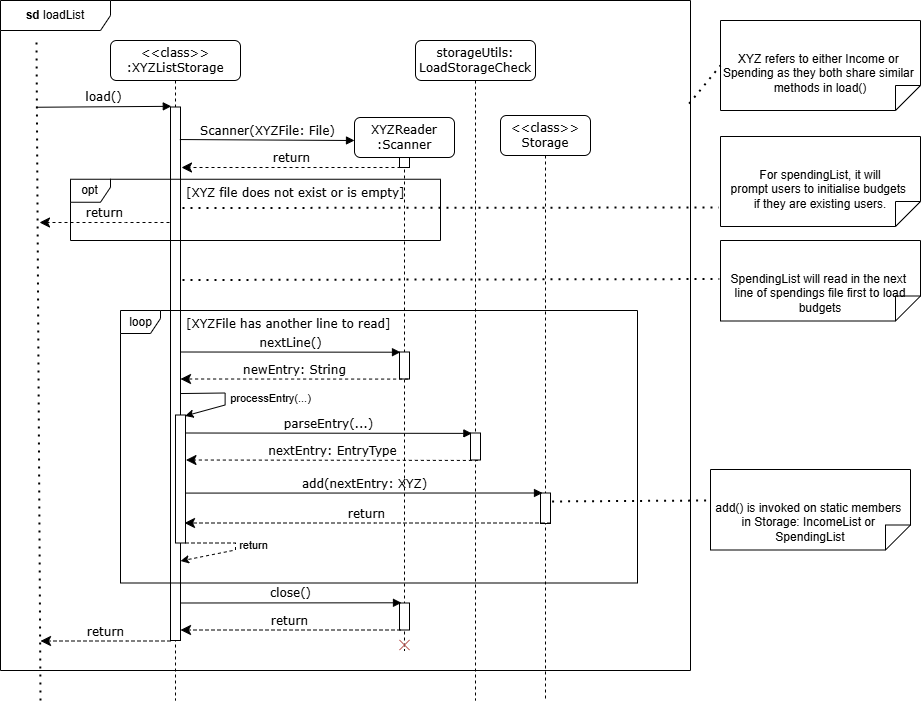

The diagram above was exported from draw.io. Its source (the exported page's mxGraphModel, read from the mxfile embedded in the PNG):
<mxGraphModel dx="1436" dy="853" grid="1" gridSize="10" guides="1" tooltips="1" connect="1" arrows="1" fold="1" page="1" pageScale="1" pageWidth="850" pageHeight="1100" math="0" shadow="0">
  <root>
    <mxCell id="0" />
    <mxCell id="1" parent="0" />
    <mxCell id="TTl6S7M1KufMtSmpyPe6-11" value="&amp;lt;&amp;lt;class&amp;gt;&amp;gt;&lt;br&gt;:XYZListStorage" style="shape=umlLifeline;perimeter=lifelinePerimeter;whiteSpace=wrap;html=1;container=1;collapsible=0;recursiveResize=0;outlineConnect=0;rounded=1;shadow=0;comic=0;labelBackgroundColor=none;strokeWidth=1;fontFamily=Verdana;fontSize=12;align=center;" vertex="1" parent="1">
      <mxGeometry x="120" y="40" width="130" height="660" as="geometry" />
    </mxCell>
    <mxCell id="TTl6S7M1KufMtSmpyPe6-12" value="" style="html=1;points=[];perimeter=orthogonalPerimeter;rounded=0;shadow=0;comic=0;labelBackgroundColor=none;strokeWidth=1;fontFamily=Verdana;fontSize=12;align=center;" vertex="1" parent="TTl6S7M1KufMtSmpyPe6-11">
      <mxGeometry x="60" y="66.5" width="10" height="533.5" as="geometry" />
    </mxCell>
    <mxCell id="CP0J5joIOKDkvNYhPWVq-2" value="" style="html=1;points=[];perimeter=orthogonalPerimeter;rounded=0;shadow=0;comic=0;labelBackgroundColor=none;strokeWidth=1;fontFamily=Verdana;fontSize=12;align=center;" vertex="1" parent="TTl6S7M1KufMtSmpyPe6-11">
      <mxGeometry x="65" y="374.5" width="10" height="128" as="geometry" />
    </mxCell>
    <mxCell id="TTl6S7M1KufMtSmpyPe6-20" value="XYZReader&lt;div&gt;:Scanner&lt;/div&gt;" style="shape=umlLifeline;perimeter=lifelinePerimeter;whiteSpace=wrap;html=1;container=1;collapsible=0;recursiveResize=0;outlineConnect=0;rounded=1;shadow=0;comic=0;labelBackgroundColor=none;strokeWidth=1;fontFamily=Verdana;fontSize=12;align=center;" vertex="1" parent="1">
      <mxGeometry x="364" y="117" width="100" height="533" as="geometry" />
    </mxCell>
    <mxCell id="diFPboeqVkZOfQBzigqi-6" value="" style="html=1;points=[];perimeter=orthogonalPerimeter;rounded=0;shadow=0;comic=0;labelBackgroundColor=none;strokeWidth=1;fontFamily=Verdana;fontSize=12;align=center;" vertex="1" parent="TTl6S7M1KufMtSmpyPe6-20">
      <mxGeometry x="45" y="40" width="10" height="10" as="geometry" />
    </mxCell>
    <mxCell id="CP0J5joIOKDkvNYhPWVq-40" value="" style="html=1;points=[];perimeter=orthogonalPerimeter;rounded=0;shadow=0;comic=0;labelBackgroundColor=none;strokeWidth=1;fontFamily=Verdana;fontSize=12;align=center;" vertex="1" parent="TTl6S7M1KufMtSmpyPe6-20">
      <mxGeometry x="45" y="485.5" width="10" height="27" as="geometry" />
    </mxCell>
    <mxCell id="yZEyTZKWGtsULgY1oSS_-1" value="" style="shape=mxgraph.sysml.x;fillColor=#f8cecc;strokeColor=#b85450;" vertex="1" parent="TTl6S7M1KufMtSmpyPe6-20">
      <mxGeometry x="45" y="522.5" width="10" height="10" as="geometry" />
    </mxCell>
    <mxCell id="TTl6S7M1KufMtSmpyPe6-33" value="" style="endArrow=none;dashed=1;html=1;dashPattern=1 3;strokeWidth=2;rounded=0;" edge="1" parent="1">
      <mxGeometry width="50" height="50" relative="1" as="geometry">
        <mxPoint x="50" y="700" as="sourcePoint" />
        <mxPoint x="46" y="40" as="targetPoint" />
      </mxGeometry>
    </mxCell>
    <mxCell id="TTl6S7M1KufMtSmpyPe6-13" value="load()" style="html=1;verticalAlign=bottom;endArrow=block;labelBackgroundColor=none;fontFamily=Verdana;fontSize=12;edgeStyle=elbowEdgeStyle;elbow=vertical;exitX=1.02;exitY=0.103;exitDx=0;exitDy=0;exitPerimeter=0;" edge="1" parent="1">
      <mxGeometry relative="1" as="geometry">
        <mxPoint x="46.00000000000006" y="106.75" as="sourcePoint" />
        <mxPoint x="180.8" y="106" as="targetPoint" />
        <Array as="points" />
      </mxGeometry>
    </mxCell>
    <mxCell id="ltuv_WUYf4RzShDs2ffu-2" value="Scanner(XYZFile: File)" style="html=1;verticalAlign=bottom;endArrow=block;labelBackgroundColor=none;fontFamily=Verdana;fontSize=12;edgeStyle=elbowEdgeStyle;elbow=vertical;exitX=0.931;exitY=0.061;exitDx=0;exitDy=0;exitPerimeter=0;" edge="1" parent="1" source="TTl6S7M1KufMtSmpyPe6-12">
      <mxGeometry relative="1" as="geometry">
        <mxPoint x="210" y="140" as="sourcePoint" />
        <mxPoint x="364" y="140" as="targetPoint" />
        <Array as="points">
          <mxPoint x="370" y="140" />
        </Array>
      </mxGeometry>
    </mxCell>
    <mxCell id="diFPboeqVkZOfQBzigqi-8" value="nextLine()" style="html=1;verticalAlign=bottom;endArrow=block;labelBackgroundColor=none;fontFamily=Verdana;fontSize=12;edgeStyle=elbowEdgeStyle;elbow=vertical;" edge="1" parent="1">
      <mxGeometry relative="1" as="geometry">
        <mxPoint x="190" y="351.5" as="sourcePoint" />
        <mxPoint x="409.9999999999999" y="351.4996774193549" as="targetPoint" />
        <Array as="points" />
      </mxGeometry>
    </mxCell>
    <mxCell id="CP0J5joIOKDkvNYhPWVq-5" value="storageUtils:&lt;div&gt;LoadStorageCheck&lt;/div&gt;" style="shape=umlLifeline;perimeter=lifelinePerimeter;whiteSpace=wrap;html=1;container=1;collapsible=0;recursiveResize=0;outlineConnect=0;rounded=1;shadow=0;comic=0;labelBackgroundColor=none;strokeWidth=1;fontFamily=Verdana;fontSize=12;align=center;" vertex="1" parent="1">
      <mxGeometry x="425" y="40" width="120" height="660" as="geometry" />
    </mxCell>
    <mxCell id="CP0J5joIOKDkvNYhPWVq-16" value="" style="html=1;points=[];perimeter=orthogonalPerimeter;rounded=0;shadow=0;comic=0;labelBackgroundColor=none;strokeWidth=1;fontFamily=Verdana;fontSize=12;align=center;" vertex="1" parent="CP0J5joIOKDkvNYhPWVq-5">
      <mxGeometry x="55" y="392.5" width="10" height="27" as="geometry" />
    </mxCell>
    <mxCell id="CP0J5joIOKDkvNYhPWVq-17" value="nextEntry: EntryType" style="html=1;verticalAlign=bottom;endArrow=classic;dashed=1;endSize=8;labelBackgroundColor=none;fontFamily=Verdana;fontSize=12;edgeStyle=elbowEdgeStyle;elbow=vertical;endFill=1;exitX=0.737;exitY=0.998;exitDx=0;exitDy=0;exitPerimeter=0;entryX=1.047;entryY=0.308;entryDx=0;entryDy=0;entryPerimeter=0;" edge="1" parent="1">
      <mxGeometry relative="1" as="geometry">
        <mxPoint x="195.47000000000003" y="459.4559999999999" as="targetPoint" />
        <Array as="points">
          <mxPoint x="343.98" y="459.5" />
          <mxPoint x="373.98" y="459.5" />
        </Array>
        <mxPoint x="487.3699999999999" y="459.9459999999999" as="sourcePoint" />
      </mxGeometry>
    </mxCell>
    <mxCell id="CP0J5joIOKDkvNYhPWVq-18" value="&amp;lt;&amp;lt;class&amp;gt;&amp;gt;&lt;div&gt;Storage&lt;/div&gt;" style="shape=umlLifeline;perimeter=lifelinePerimeter;whiteSpace=wrap;html=1;container=1;collapsible=0;recursiveResize=0;outlineConnect=0;rounded=1;shadow=0;comic=0;labelBackgroundColor=none;strokeWidth=1;fontFamily=Verdana;fontSize=12;align=center;" vertex="1" parent="1">
      <mxGeometry x="510" y="115" width="90" height="585" as="geometry" />
    </mxCell>
    <mxCell id="CP0J5joIOKDkvNYhPWVq-19" value="" style="html=1;points=[];perimeter=orthogonalPerimeter;rounded=0;shadow=0;comic=0;labelBackgroundColor=none;strokeWidth=1;fontFamily=Verdana;fontSize=12;align=center;" vertex="1" parent="CP0J5joIOKDkvNYhPWVq-18">
      <mxGeometry x="40" y="377.5" width="10" height="30.5" as="geometry" />
    </mxCell>
    <mxCell id="CP0J5joIOKDkvNYhPWVq-50" value="return" style="html=1;verticalAlign=bottom;endArrow=classic;dashed=1;endSize=8;labelBackgroundColor=none;fontFamily=Verdana;fontSize=12;edgeStyle=elbowEdgeStyle;elbow=vertical;endFill=1;" edge="1" parent="1">
      <mxGeometry relative="1" as="geometry">
        <mxPoint x="50" y="640.5" as="targetPoint" />
        <Array as="points">
          <mxPoint x="125.98000000000002" y="640.5" />
          <mxPoint x="155.98000000000002" y="640.5" />
        </Array>
        <mxPoint x="180" y="640.5" as="sourcePoint" />
      </mxGeometry>
    </mxCell>
    <mxCell id="3bXSi7C9Y8-KL2YZnbaI-1" value="&lt;b&gt;sd&lt;/b&gt;&amp;nbsp;loadList" style="shape=umlFrame;whiteSpace=wrap;html=1;pointerEvents=0;width=110;height=30;" vertex="1" parent="1">
      <mxGeometry x="10" width="690" height="670" as="geometry" />
    </mxCell>
    <mxCell id="TTl6S7M1KufMtSmpyPe6-22" value="loop" style="shape=umlFrame;whiteSpace=wrap;html=1;pointerEvents=0;width=40;height=23;" vertex="1" parent="1">
      <mxGeometry x="130" y="310" width="517" height="272.5" as="geometry" />
    </mxCell>
    <mxCell id="TTl6S7M1KufMtSmpyPe6-23" value="&lt;div style=&quot;text-align: center;&quot;&gt;&lt;span style=&quot;background-color: initial; text-wrap-mode: nowrap;&quot;&gt;&lt;font face=&quot;Verdana&quot;&gt;[XYZFile has&amp;nbsp;&lt;/font&gt;&lt;/span&gt;&lt;span style=&quot;background-color: initial; text-align: left; text-wrap-mode: nowrap;&quot;&gt;&lt;font face=&quot;Verdana&quot;&gt;another line to read]&lt;/font&gt;&lt;/span&gt;&lt;/div&gt;" style="text;whiteSpace=wrap;html=1;" vertex="1" parent="1">
      <mxGeometry x="194" y="310" width="70" height="20" as="geometry" />
    </mxCell>
    <mxCell id="diFPboeqVkZOfQBzigqi-7" value="return" style="html=1;verticalAlign=bottom;endArrow=classic;dashed=1;endSize=8;labelBackgroundColor=none;fontFamily=Verdana;fontSize=12;edgeStyle=elbowEdgeStyle;elbow=vertical;endFill=1;" edge="1" parent="1">
      <mxGeometry relative="1" as="geometry">
        <mxPoint x="191" y="167" as="targetPoint" />
        <Array as="points">
          <mxPoint x="366.98" y="167" />
          <mxPoint x="396.98" y="167" />
        </Array>
        <mxPoint x="410" y="167" as="sourcePoint" />
      </mxGeometry>
    </mxCell>
    <mxCell id="TTl6S7M1KufMtSmpyPe6-21" value="" style="html=1;points=[];perimeter=orthogonalPerimeter;rounded=0;shadow=0;comic=0;labelBackgroundColor=none;strokeWidth=1;fontFamily=Verdana;fontSize=12;align=center;" vertex="1" parent="1">
      <mxGeometry x="409" y="351.5" width="10" height="27" as="geometry" />
    </mxCell>
    <mxCell id="CP0J5joIOKDkvNYhPWVq-1" value="newEntry: String" style="html=1;verticalAlign=bottom;endArrow=classic;dashed=1;endSize=8;labelBackgroundColor=none;fontFamily=Verdana;fontSize=12;edgeStyle=elbowEdgeStyle;elbow=vertical;endFill=1;exitX=0.261;exitY=1.003;exitDx=0;exitDy=0;exitPerimeter=0;" edge="1" parent="1">
      <mxGeometry relative="1" as="geometry">
        <mxPoint x="190" y="378.5" as="targetPoint" />
        <Array as="points">
          <mxPoint x="265.98" y="378.5" />
          <mxPoint x="295.98" y="378.5" />
        </Array>
        <mxPoint x="417.6099999999999" y="378.5809999999999" as="sourcePoint" />
      </mxGeometry>
    </mxCell>
    <mxCell id="CP0J5joIOKDkvNYhPWVq-3" value="" style="endArrow=classic;html=1;rounded=0;exitX=1.038;exitY=0.503;exitDx=0;exitDy=0;exitPerimeter=0;entryX=1.026;entryY=0.012;entryDx=0;entryDy=0;entryPerimeter=0;" edge="1" parent="1">
      <mxGeometry width="50" height="50" relative="1" as="geometry">
        <mxPoint x="190" y="393.0350000000001" as="sourcePoint" />
        <mxPoint x="194.6199999999999" y="415.46000000000004" as="targetPoint" />
        <Array as="points">
          <mxPoint x="234.6199999999999" y="392.5" />
          <mxPoint x="234.6199999999999" y="404.5" />
        </Array>
      </mxGeometry>
    </mxCell>
    <mxCell id="CP0J5joIOKDkvNYhPWVq-4" value="processEntry(...)" style="edgeLabel;html=1;align=center;verticalAlign=middle;resizable=0;points=[];" vertex="1" connectable="0" parent="CP0J5joIOKDkvNYhPWVq-3">
      <mxGeometry x="-0.1452" y="-1" relative="1" as="geometry">
        <mxPoint x="47" y="4" as="offset" />
      </mxGeometry>
    </mxCell>
    <mxCell id="CP0J5joIOKDkvNYhPWVq-15" value="parseEntry(...)" style="html=1;verticalAlign=bottom;endArrow=block;labelBackgroundColor=none;fontFamily=Verdana;fontSize=12;edgeStyle=elbowEdgeStyle;elbow=vertical;entryX=0.137;entryY=-0.003;entryDx=0;entryDy=0;entryPerimeter=0;" edge="1" parent="1" target="CP0J5joIOKDkvNYhPWVq-16">
      <mxGeometry relative="1" as="geometry">
        <mxPoint x="195" y="432.5" as="sourcePoint" />
        <mxPoint x="475.87" y="432.8087301587301" as="targetPoint" />
        <Array as="points" />
      </mxGeometry>
    </mxCell>
    <mxCell id="CP0J5joIOKDkvNYhPWVq-20" value="add(nextEntry: XYZ)" style="html=1;verticalAlign=bottom;endArrow=block;labelBackgroundColor=none;fontFamily=Verdana;fontSize=12;edgeStyle=elbowEdgeStyle;elbow=vertical;exitX=0.978;exitY=0.61;exitDx=0;exitDy=0;exitPerimeter=0;" edge="1" parent="1" source="CP0J5joIOKDkvNYhPWVq-2">
      <mxGeometry relative="1" as="geometry">
        <mxPoint x="200" y="492.5" as="sourcePoint" />
        <mxPoint x="552" y="492.5" as="targetPoint" />
        <Array as="points">
          <mxPoint x="472" y="492.5" />
          <mxPoint x="898" y="621.5" />
        </Array>
      </mxGeometry>
    </mxCell>
    <mxCell id="CP0J5joIOKDkvNYhPWVq-35" value="return" style="html=1;verticalAlign=bottom;endArrow=classic;dashed=1;endSize=8;labelBackgroundColor=none;fontFamily=Verdana;fontSize=12;edgeStyle=elbowEdgeStyle;elbow=vertical;endFill=1;" edge="1" parent="1">
      <mxGeometry relative="1" as="geometry">
        <mxPoint x="194" y="522.5" as="targetPoint" />
        <Array as="points">
          <mxPoint x="374" y="522.5" />
          <mxPoint x="729" y="586.5" />
        </Array>
        <mxPoint x="560" y="522.5" as="sourcePoint" />
      </mxGeometry>
    </mxCell>
    <mxCell id="CP0J5joIOKDkvNYhPWVq-39" value="close()" style="html=1;verticalAlign=bottom;endArrow=block;labelBackgroundColor=none;fontFamily=Verdana;fontSize=12;edgeStyle=elbowEdgeStyle;elbow=vertical;" edge="1" parent="1">
      <mxGeometry relative="1" as="geometry">
        <mxPoint x="190" y="602.5" as="sourcePoint" />
        <mxPoint x="410.9899999999999" y="602.4996774193548" as="targetPoint" />
        <Array as="points" />
      </mxGeometry>
    </mxCell>
    <mxCell id="CP0J5joIOKDkvNYhPWVq-36" value="" style="endArrow=classic;html=1;rounded=0;entryX=1.028;entryY=0.885;entryDx=0;entryDy=0;entryPerimeter=0;dashed=1;exitX=1.013;exitY=0.765;exitDx=0;exitDy=0;exitPerimeter=0;" edge="1" parent="1">
      <mxGeometry width="50" height="50" relative="1" as="geometry">
        <mxPoint x="195" y="542.5" as="sourcePoint" />
        <mxPoint x="190" y="560.5" as="targetPoint" />
        <Array as="points">
          <mxPoint x="245" y="542.5" />
          <mxPoint x="245" y="549.5" />
        </Array>
      </mxGeometry>
    </mxCell>
    <mxCell id="CP0J5joIOKDkvNYhPWVq-37" value="return" style="edgeLabel;html=1;align=center;verticalAlign=middle;resizable=0;points=[];" vertex="1" connectable="0" parent="CP0J5joIOKDkvNYhPWVq-36">
      <mxGeometry x="-0.2361" y="3" relative="1" as="geometry">
        <mxPoint x="24" y="5" as="offset" />
      </mxGeometry>
    </mxCell>
    <mxCell id="CP0J5joIOKDkvNYhPWVq-41" value="return" style="html=1;verticalAlign=bottom;endArrow=classic;dashed=1;endSize=8;labelBackgroundColor=none;fontFamily=Verdana;fontSize=12;edgeStyle=elbowEdgeStyle;elbow=vertical;endFill=1;" edge="1" parent="1">
      <mxGeometry relative="1" as="geometry">
        <mxPoint x="190" y="629.5" as="targetPoint" />
        <Array as="points">
          <mxPoint x="365.98" y="629.5" />
          <mxPoint x="395.98" y="629.5" />
        </Array>
        <mxPoint x="410" y="629.5" as="sourcePoint" />
      </mxGeometry>
    </mxCell>
    <mxCell id="lCgBW6U_6QotGoNkmwhG-1" value="&lt;span style=&quot;text-wrap-mode: nowrap;&quot;&gt;XYZ refers to either Income or&amp;nbsp;&lt;/span&gt;&lt;div&gt;&lt;span style=&quot;text-wrap-mode: nowrap;&quot;&gt;Spending as they both share similar&amp;nbsp;&lt;/span&gt;&lt;/div&gt;&lt;div&gt;&lt;span style=&quot;text-wrap-mode: nowrap;&quot;&gt;methods in load()&lt;/span&gt;&lt;/div&gt;" style="shape=note2;boundedLbl=1;whiteSpace=wrap;html=1;size=25;verticalAlign=top;align=center;flipV=1;" vertex="1" parent="1">
      <mxGeometry x="730" y="20" width="200" height="90" as="geometry" />
    </mxCell>
    <mxCell id="lCgBW6U_6QotGoNkmwhG-4" value="" style="endArrow=none;dashed=1;html=1;dashPattern=1 3;strokeWidth=2;rounded=0;entryX=0;entryY=0.5;entryDx=0;entryDy=0;entryPerimeter=0;exitX=0.998;exitY=0.154;exitDx=0;exitDy=0;exitPerimeter=0;" edge="1" parent="1" source="3bXSi7C9Y8-KL2YZnbaI-1" target="lCgBW6U_6QotGoNkmwhG-1">
      <mxGeometry width="50" height="50" relative="1" as="geometry">
        <mxPoint x="440" y="260" as="sourcePoint" />
        <mxPoint x="490" y="210" as="targetPoint" />
      </mxGeometry>
    </mxCell>
    <mxCell id="lCgBW6U_6QotGoNkmwhG-6" value="opt" style="shape=umlFrame;whiteSpace=wrap;html=1;pointerEvents=0;width=40;height=23;" vertex="1" parent="1">
      <mxGeometry x="80" y="178.75" width="370" height="61.25" as="geometry" />
    </mxCell>
    <mxCell id="lCgBW6U_6QotGoNkmwhG-7" value="&lt;div style=&quot;text-align: center;&quot;&gt;&lt;font face=&quot;Verdana&quot;&gt;&lt;span style=&quot;text-wrap-mode: nowrap;&quot;&gt;[XYZ file does not exist or is empty]&lt;/span&gt;&lt;/font&gt;&lt;/div&gt;" style="text;whiteSpace=wrap;html=1;" vertex="1" parent="1">
      <mxGeometry x="194" y="178.75" width="70" height="20" as="geometry" />
    </mxCell>
    <mxCell id="lCgBW6U_6QotGoNkmwhG-8" value="return" style="html=1;verticalAlign=bottom;endArrow=classic;dashed=1;endSize=8;labelBackgroundColor=none;fontFamily=Verdana;fontSize=12;edgeStyle=elbowEdgeStyle;elbow=vertical;endFill=1;" edge="1" parent="1">
      <mxGeometry relative="1" as="geometry">
        <mxPoint x="49" y="222" as="targetPoint" />
        <Array as="points">
          <mxPoint x="124.98000000000002" y="222" />
          <mxPoint x="154.98000000000002" y="222" />
        </Array>
        <mxPoint x="179" y="222" as="sourcePoint" />
      </mxGeometry>
    </mxCell>
    <mxCell id="lCgBW6U_6QotGoNkmwhG-10" value="" style="endArrow=none;dashed=1;html=1;dashPattern=1 3;strokeWidth=2;rounded=0;exitX=1.2;exitY=0.266;exitDx=0;exitDy=0;exitPerimeter=0;entryX=-0.008;entryY=0.211;entryDx=0;entryDy=0;entryPerimeter=0;" edge="1" parent="1" target="lCgBW6U_6QotGoNkmwhG-11">
      <mxGeometry width="50" height="50" relative="1" as="geometry">
        <mxPoint x="192.00000000000023" y="207.49099999999999" as="sourcePoint" />
        <mxPoint x="730" y="202.38" as="targetPoint" />
      </mxGeometry>
    </mxCell>
    <mxCell id="lCgBW6U_6QotGoNkmwhG-11" value="&lt;span style=&quot;text-wrap-mode: nowrap;&quot;&gt;For spendingList, it will&lt;/span&gt;&lt;div&gt;&lt;span style=&quot;text-wrap-mode: nowrap;&quot;&gt;prompt users to initialise budgets&amp;nbsp;&lt;/span&gt;&lt;/div&gt;&lt;div&gt;&lt;span style=&quot;text-wrap-mode: nowrap;&quot;&gt;if they are&amp;nbsp;&lt;/span&gt;&lt;span style=&quot;text-wrap-mode: nowrap; background-color: initial;&quot;&gt;existing users.&lt;/span&gt;&lt;/div&gt;" style="shape=note2;boundedLbl=1;whiteSpace=wrap;html=1;size=25;verticalAlign=top;align=center;flipV=1;" vertex="1" parent="1">
      <mxGeometry x="730" y="136" width="200" height="90" as="geometry" />
    </mxCell>
    <mxCell id="I25JRNr7NPVnQ0A5BWf2-1" value="" style="endArrow=none;dashed=1;html=1;dashPattern=1 3;strokeWidth=2;rounded=0;exitX=1.2;exitY=0.266;exitDx=0;exitDy=0;exitPerimeter=0;entryX=-0.001;entryY=0.664;entryDx=0;entryDy=0;entryPerimeter=0;" edge="1" parent="1">
      <mxGeometry width="50" height="50" relative="1" as="geometry">
        <mxPoint x="192" y="279.5" as="sourcePoint" />
        <mxPoint x="728.8" y="278.548" as="targetPoint" />
      </mxGeometry>
    </mxCell>
    <mxCell id="I25JRNr7NPVnQ0A5BWf2-2" value="&lt;span style=&quot;text-wrap-mode: nowrap;&quot;&gt;SpendingList will read in the next&amp;nbsp;&lt;/span&gt;&lt;div&gt;&lt;span style=&quot;text-wrap-mode: nowrap;&quot;&gt;line of spendings file first to load&lt;/span&gt;&lt;/div&gt;&lt;div&gt;&lt;span style=&quot;text-wrap-mode: nowrap;&quot;&gt;budgets&lt;/span&gt;&lt;/div&gt;" style="shape=note2;boundedLbl=1;whiteSpace=wrap;html=1;size=25;verticalAlign=top;align=center;flipV=1;" vertex="1" parent="1">
      <mxGeometry x="730" y="240" width="200" height="80.5" as="geometry" />
    </mxCell>
    <mxCell id="I25JRNr7NPVnQ0A5BWf2-3" value="" style="endArrow=none;dashed=1;html=1;dashPattern=1 3;strokeWidth=2;rounded=0;exitX=1.2;exitY=0.266;exitDx=0;exitDy=0;exitPerimeter=0;" edge="1" parent="1">
      <mxGeometry width="50" height="50" relative="1" as="geometry">
        <mxPoint x="561.6" y="500.95" as="sourcePoint" />
        <mxPoint x="720" y="500" as="targetPoint" />
      </mxGeometry>
    </mxCell>
    <mxCell id="I25JRNr7NPVnQ0A5BWf2-4" value="&lt;span style=&quot;text-wrap-mode: nowrap;&quot;&gt;add() is invoked on static members&amp;nbsp;&lt;/span&gt;&lt;div&gt;&lt;span style=&quot;text-wrap-mode: nowrap;&quot;&gt;in&amp;nbsp;&lt;/span&gt;&lt;span style=&quot;text-wrap-mode: nowrap; background-color: initial;&quot;&gt;Storage: IncomeList or&amp;nbsp;&lt;/span&gt;&lt;div&gt;&lt;span style=&quot;text-wrap-mode: nowrap;&quot;&gt;SpendingList&lt;/span&gt;&lt;/div&gt;&lt;/div&gt;" style="shape=note2;boundedLbl=1;whiteSpace=wrap;html=1;size=25;verticalAlign=top;align=center;flipV=1;" vertex="1" parent="1">
      <mxGeometry x="720" y="469" width="200" height="80.5" as="geometry" />
    </mxCell>
  </root>
</mxGraphModel>